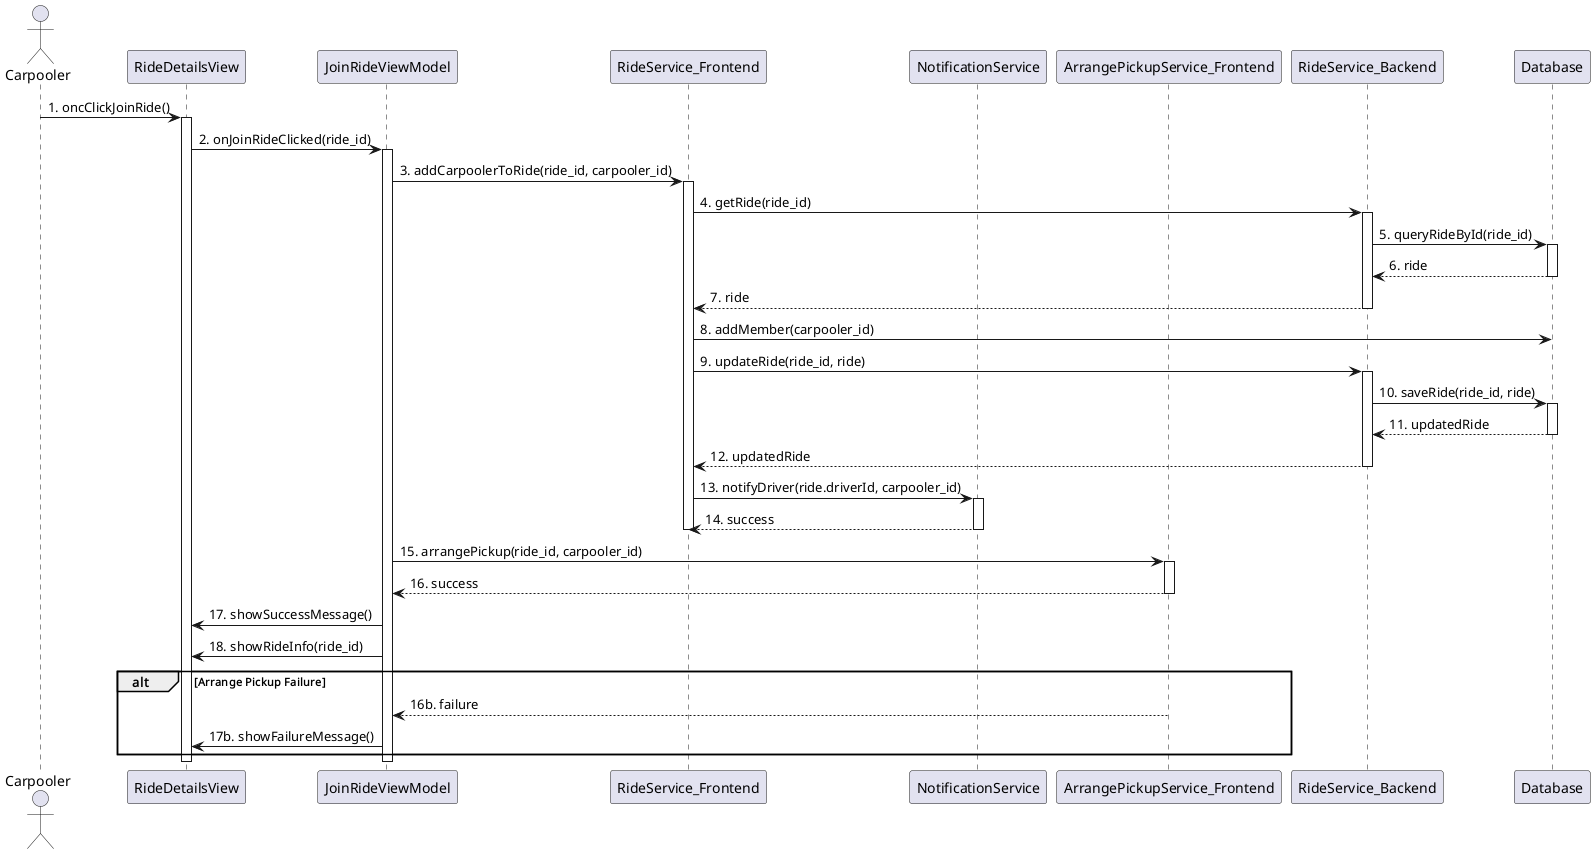

The diagram above was rendered by PlantUML. Its source (embedded in the PNG):
@startuml
actor Carpooler
participant "RideDetailsView" as View
participant "JoinRideViewModel" as ViewModel
participant "RideService_Frontend" as RideService_Frontend
participant "NotificationService" as NotificationService
participant "ArrangePickupService_Frontend" as PickupService_Frontend
participant "RideService_Backend" as RideService_Backend
participant "Database" as DB

Carpooler -> View: 1. oncClickJoinRide()
activate View
View -> ViewModel: 2. onJoinRideClicked(ride_id)
activate ViewModel

box "Main Course of Events (Success Path)"
  ViewModel -> RideService_Frontend: 3. addCarpoolerToRide(ride_id, carpooler_id)
  activate RideService_Frontend

  RideService_Frontend -> RideService_Backend: 4. getRide(ride_id)
  activate RideService_Backend
  RideService_Backend -> DB: 5. queryRideById(ride_id)
  activate DB
  DB --> RideService_Backend: 6. ride
  deactivate DB
  RideService_Backend --> RideService_Frontend: 7. ride
  deactivate RideService_Backend

  RideService_Frontend -> DB: 8. addMember(carpooler_id)
  RideService_Frontend -> RideService_Backend: 9. updateRide(ride_id, ride)
  activate RideService_Backend
  RideService_Backend -> DB: 10. saveRide(ride_id, ride)
  activate DB
  DB --> RideService_Backend: 11. updatedRide
  deactivate DB
  RideService_Backend --> RideService_Frontend: 12. updatedRide
  deactivate RideService_Backend

  RideService_Frontend -> NotificationService: 13. notifyDriver(ride.driverId, carpooler_id)
  activate NotificationService
  NotificationService --> RideService_Frontend: 14. success
  deactivate NotificationService
  deactivate RideService_Frontend

  ViewModel -> PickupService_Frontend: 15. arrangePickup(ride_id, carpooler_id)
  activate PickupService_Frontend
end box

box "Success Continuation"
  PickupService_Frontend --> ViewModel: 16. success
  deactivate PickupService_Frontend
  ViewModel -> View: 17. showSuccessMessage()
  ViewModel -> View: 18. showRideInfo(ride_id)
end box

alt Arrange Pickup Failure
  box "Alternative Course (Failure)"
    PickupService_Frontend --> ViewModel: 16b. failure
    deactivate PickupService_Frontend
    ViewModel -> View: 17b. showFailureMessage()
  end box
end

deactivate ViewModel
deactivate View
@enduml